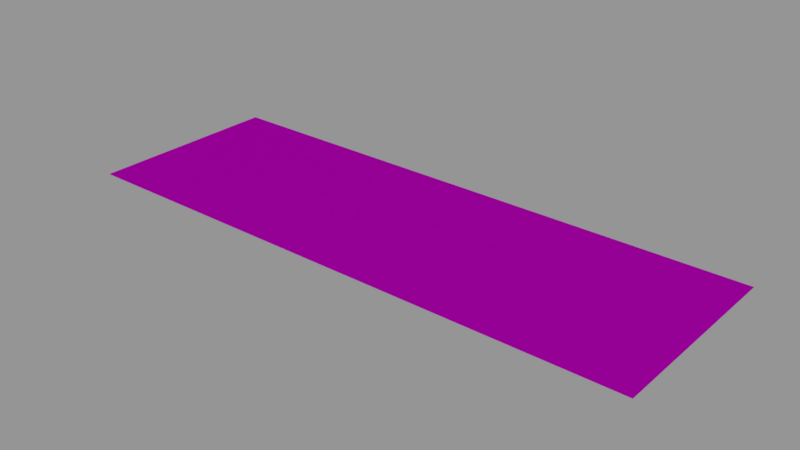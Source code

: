 # Source: info01_01.blend  (saved by Blender 2.79.0; exported with 4.5.12 LTS)
import bpy
from mathutils import Matrix  # noqa: F401  (used for matrix-valued properties, if any)

bpy.ops.wm.read_factory_settings(use_empty=True)
scene = bpy.context.scene
scene.name = 'Scene'

# ---- collections
col_collection_1 = bpy.data.collections.new('Collection 1'); scene.collection.children.link(col_collection_1)

# ---- images (referenced by path relative to the original .blend; pixels are not part of the script)
import os
ASSET_DIR = os.environ.get("B2B_ASSET_DIR", "")  # directory of the original .blend (textures are referenced by path, not embedded)
HERE = os.path.dirname(os.path.abspath(__file__))  # packed textures are extracted next to this script under _unpacked/

def load_image(name, relpath, width, height, colorspace="sRGB"):
    """Load a texture the original file referenced (path relative to the .blend, or extracted next to this script)."""
    p = next((c for c in (os.path.join(HERE, relpath), os.path.join(ASSET_DIR, relpath)) if relpath and os.path.exists(c)), "")
    if p:
        img = bpy.data.images.load(p, check_existing=True)
        img.name = name
    else:  # same state as the original file: an image datablock whose file is absent (Cycles renders it pink)
        img = bpy.data.images.new(name, width, height)
        img.source = "FILE"
        img.filepath = "//" + (relpath or name)
    img.colorspace_settings.name = colorspace
    return img
img_info01_01_access_electrical_png = load_image('info01_01_access_electrical.png', 'textures/info01_01_access_electrical.png', 1024, 1024, 'Linear Rec.709')

# ---- materials (node trees are filled in below, after node groups)
mat_info01_01 = bpy.data.materials.new('info01_01')
mat_info01_01.alpha_threshold = 0.0
mat_info01_01.roughness = 0.5

# ---- node groups
ng_decal_info_group = bpy.data.node_groups.new('Decal Info Group', 'ShaderNodeTree')
_s = ng_decal_info_group.interface.new_socket(name='Shader', in_out='OUTPUT', socket_type='NodeSocketShader')
_s = ng_decal_info_group.interface.new_socket(name='Material Color', in_out='INPUT', socket_type='NodeSocketColor')
_s.default_value = (0.5793, 0.5793, 0.5793, 1.0)
_s = ng_decal_info_group.interface.new_socket(name='Material Roughness', in_out='INPUT', socket_type='NodeSocketFloat')
_s.subtype = 'FACTOR'
_s.default_value = 0.2
_s.min_value = 0.0
_s.max_value = 1.0
_s = ng_decal_info_group.interface.new_socket(name='Invert', in_out='INPUT', socket_type='NodeSocketFloat')
_s.subtype = 'FACTOR'
_s.default_value = 1.0
_s.min_value = 0.0
_s.max_value = 1.0
_s = ng_decal_info_group.interface.new_socket(name='Alpha', in_out='INPUT', socket_type='NodeSocketColor')
_N = ng_decal_info_group.nodes; _L = ng_decal_info_group.links
n0 = _N.new('ShaderNodeBsdfTransparent'); n0.name = 'Transparent BSDF'; n0.location = (247, -354)
n1 = _N.new('ShaderNodeMixShader'); n1.name = 'Mix Shader'; n1.location = (498, -152)
n2 = _N.new('NodeGroupOutput'); n2.name = 'Group Output'; n2.location = (857, -88)
n3 = _N.new('ShaderNodeInvert'); n3.name = 'Invert'; n3.location = (-262, -267)
n4 = _N.new('ShaderNodeBsdfAnisotropic'); n4.name = 'Glossy BSDF'; n4.location = (290, 32)
n4.distribution = 'GGX'
n5 = _N.new('NodeGroupInput'); n5.name = 'Group Input'; n5.location = (-775, -19)
n6 = _N.new('ShaderNodeInvert'); n6.name = 'Invert.001'; n6.location = (-305, 58)
n7 = _N.new('ShaderNodeMath'); n7.name = 'Math'; n7.location = (0, 0)
n7.operation = 'POWER'
_L.new(n4.outputs[0], n1.inputs[1])
_L.new(n0.outputs[0], n1.inputs[2])
_L.new(n1.outputs[0], n2.inputs[0])
_L.new(n3.outputs[0], n1.inputs[0])
_L.new(n5.outputs[3], n3.inputs[1])
_L.new(n5.outputs[0], n6.inputs[1])
_L.new(n6.outputs[0], n4.inputs[0])
_L.new(n5.outputs[2], n6.inputs[0])
_L.new(n5.outputs[1], n7.inputs[0])
_L.new(n7.outputs[0], n4.inputs[1])
n2.is_active_output = True

# ---- material node trees
mat_info01_01.use_nodes = True; mat_info01_01.node_tree.nodes.clear()
_N = mat_info01_01.node_tree.nodes; _L = mat_info01_01.node_tree.links
n0 = _N.new('ShaderNodeOutputMaterial'); n0.name = 'Material Output'; n0.location = (188, 348)
n1 = _N.new('ShaderNodeGroup'); n1.name = 'Group'; n1.location = (-192, 385)
n1.width = 227
n1.node_tree = ng_decal_info_group
n1.inputs[1].default_value = 0.1
n1.inputs[2].default_value = 0.0
n2 = _N.new('ShaderNodeTexImage'); n2.name = 'Image Texture'; n2.location = (-662, 324)
n2.width = 295
n2.image = img_info01_01_access_electrical_png
_L.new(n1.outputs[0], n0.inputs[0])
_L.new(n2.outputs[1], n1.inputs[3])
_L.new(n2.outputs[0], n1.inputs[0])
n0.is_active_output = True

# ---- meshes
me_cube_001 = bpy.data.meshes.new('Cube.001')
me_cube_001.from_pydata([(-0.256, -0.087, 0.0), (-0.256, 0.087, 0.0), (0.256, -0.087, 0.0), (0.256, 0.087, 0.0)], [], [(3, 1, 0, 2)])
_uv = me_cube_001.uv_layers.new(name='UVMap')
_uv.uv.foreach_set('vector', [1.0, 1.0, 0.0, 1.0, 5.96e-08, 0.0, 1.0, 0.0])
me_cube_001.materials.append(mat_info01_01)
me_cube_001.use_remesh_preserve_volume = False
me_cube_001.use_remesh_preserve_attributes = False
me_cube_001.use_mirror_vertex_groups = False
me_cube_001.auto_texspace = False
me_cube_001.update()

# ---- objects
ob_info01_01 = bpy.data.objects.new('info01_01', me_cube_001)

# ---- transforms, parenting, visibility, modifiers, constraints
ob_info01_01.location = (0.0, 0.0, 0.0)
ob_info01_01.visible_shadow = False
ob_info01_01.show_wire = True
ob_info01_01.show_all_edges = True
ob_info01_01.lineart.crease_threshold = 0.0
_m = ob_info01_01.modifiers.new('Displace', 'DISPLACE')
_m.mid_level = 0.9999

# ---- collection membership
col_collection_1.objects.link(ob_info01_01)

# ---- scene / render settings (as saved in the file)
scene.frame_start = 0; scene.frame_end = 250; scene.frame_set(0)
scene.render.engine = 'CYCLES'
scene.render.dither_intensity = 0.0
scene.render.film_transparent = True
scene.cycles.use_denoising = False
scene.cycles.samples = 64
scene.cycles.sampling_pattern = 'TABULATED_SOBOL'
scene.cycles.light_sampling_threshold = 0.0
scene.cycles.use_adaptive_sampling = False
scene.cycles.use_light_tree = False
scene.cycles.blur_glossy = 0.0
scene.cycles.sample_clamp_indirect = 0.0
scene.view_settings.view_transform = 'Standard'
bpy.context.view_layer.update()

# ---- added for rendering (the .blend has no active camera and no usable light): camera, sun + grey world if the file has none
cam_auto = bpy.data.cameras.new('AutoCamera')
cam_auto.lens = 50.0
cam_auto.sensor_width = 36.0
cam_auto.clip_end = 1000.0
ob_auto_camera = bpy.data.objects.new('AutoCamera', cam_auto)
scene.collection.objects.link(ob_auto_camera)
ob_auto_camera.location = (0.500323, -0.600388, 0.400359)
ob_auto_camera.rotation_euler = (1.09748, -7.21219e-08, 0.694738)
scene.camera = ob_auto_camera
light_auto_sun = bpy.data.lights.new('AutoSun', 'SUN')
light_auto_sun.energy = 3.0
light_auto_sun.angle = 0.0523599
ob_auto_sun = bpy.data.objects.new('AutoSun', light_auto_sun)
scene.collection.objects.link(ob_auto_sun)
ob_auto_sun.rotation_euler = (0.872665, 0.174533, 0.523599)
if scene.world is None:
    world_auto = bpy.data.worlds.new('AutoWorld')
    world_auto.color = (0.3, 0.3, 0.3)
    scene.world = world_auto
bpy.context.view_layer.update()
